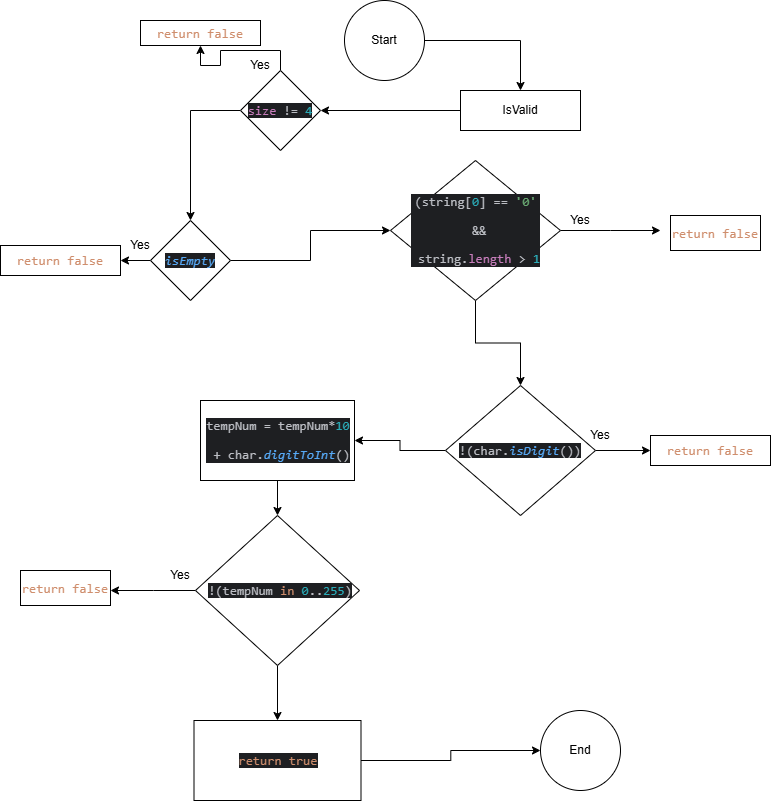

The diagram above was exported from draw.io. Its source (the exported page's mxGraphModel, read from the mxfile embedded in the PNG):
<mxGraphModel dx="1036" dy="536" grid="1" gridSize="10" guides="1" tooltips="1" connect="1" arrows="1" fold="1" page="1" pageScale="1" pageWidth="827" pageHeight="1169" math="0" shadow="0">
  <root>
    <mxCell id="WIyWlLk6GJQsqaUBKTNV-0" />
    <mxCell id="WIyWlLk6GJQsqaUBKTNV-1" parent="WIyWlLk6GJQsqaUBKTNV-0" />
    <mxCell id="Uzn-IrtYJNzQ39JEnBD8-3" value="" style="edgeStyle=orthogonalEdgeStyle;rounded=0;orthogonalLoop=1;jettySize=auto;html=1;" edge="1" parent="WIyWlLk6GJQsqaUBKTNV-1" source="Uzn-IrtYJNzQ39JEnBD8-0" target="Uzn-IrtYJNzQ39JEnBD8-2">
      <mxGeometry relative="1" as="geometry" />
    </mxCell>
    <mxCell id="Uzn-IrtYJNzQ39JEnBD8-0" value="" style="ellipse;whiteSpace=wrap;html=1;aspect=fixed;" vertex="1" parent="WIyWlLk6GJQsqaUBKTNV-1">
      <mxGeometry x="374" y="20" width="80" height="80" as="geometry" />
    </mxCell>
    <mxCell id="Uzn-IrtYJNzQ39JEnBD8-1" value="Start" style="text;html=1;align=center;verticalAlign=middle;whiteSpace=wrap;rounded=0;" vertex="1" parent="WIyWlLk6GJQsqaUBKTNV-1">
      <mxGeometry x="384" y="45" width="60" height="30" as="geometry" />
    </mxCell>
    <mxCell id="Uzn-IrtYJNzQ39JEnBD8-5" value="" style="edgeStyle=orthogonalEdgeStyle;rounded=0;orthogonalLoop=1;jettySize=auto;html=1;" edge="1" parent="WIyWlLk6GJQsqaUBKTNV-1" source="Uzn-IrtYJNzQ39JEnBD8-2" target="Uzn-IrtYJNzQ39JEnBD8-4">
      <mxGeometry relative="1" as="geometry" />
    </mxCell>
    <mxCell id="Uzn-IrtYJNzQ39JEnBD8-2" value="" style="whiteSpace=wrap;html=1;" vertex="1" parent="WIyWlLk6GJQsqaUBKTNV-1">
      <mxGeometry x="490" y="110" width="120" height="40" as="geometry" />
    </mxCell>
    <mxCell id="Uzn-IrtYJNzQ39JEnBD8-7" value="" style="edgeStyle=orthogonalEdgeStyle;rounded=0;orthogonalLoop=1;jettySize=auto;html=1;" edge="1" parent="WIyWlLk6GJQsqaUBKTNV-1" source="Uzn-IrtYJNzQ39JEnBD8-4" target="Uzn-IrtYJNzQ39JEnBD8-6">
      <mxGeometry relative="1" as="geometry" />
    </mxCell>
    <mxCell id="Uzn-IrtYJNzQ39JEnBD8-46" value="" style="edgeStyle=orthogonalEdgeStyle;rounded=0;orthogonalLoop=1;jettySize=auto;html=1;" edge="1" parent="WIyWlLk6GJQsqaUBKTNV-1" source="Uzn-IrtYJNzQ39JEnBD8-4" target="Uzn-IrtYJNzQ39JEnBD8-45">
      <mxGeometry relative="1" as="geometry" />
    </mxCell>
    <mxCell id="Uzn-IrtYJNzQ39JEnBD8-4" value="" style="rhombus;whiteSpace=wrap;html=1;" vertex="1" parent="WIyWlLk6GJQsqaUBKTNV-1">
      <mxGeometry x="270" y="90" width="80" height="80" as="geometry" />
    </mxCell>
    <mxCell id="Uzn-IrtYJNzQ39JEnBD8-9" value="" style="edgeStyle=orthogonalEdgeStyle;rounded=0;orthogonalLoop=1;jettySize=auto;html=1;" edge="1" parent="WIyWlLk6GJQsqaUBKTNV-1" source="Uzn-IrtYJNzQ39JEnBD8-6" target="Uzn-IrtYJNzQ39JEnBD8-8">
      <mxGeometry relative="1" as="geometry" />
    </mxCell>
    <mxCell id="Uzn-IrtYJNzQ39JEnBD8-49" value="" style="edgeStyle=orthogonalEdgeStyle;rounded=0;orthogonalLoop=1;jettySize=auto;html=1;" edge="1" parent="WIyWlLk6GJQsqaUBKTNV-1" source="Uzn-IrtYJNzQ39JEnBD8-6" target="Uzn-IrtYJNzQ39JEnBD8-48">
      <mxGeometry relative="1" as="geometry" />
    </mxCell>
    <mxCell id="Uzn-IrtYJNzQ39JEnBD8-6" value="" style="rhombus;whiteSpace=wrap;html=1;" vertex="1" parent="WIyWlLk6GJQsqaUBKTNV-1">
      <mxGeometry x="180" y="240" width="80" height="80" as="geometry" />
    </mxCell>
    <mxCell id="Uzn-IrtYJNzQ39JEnBD8-11" value="" style="edgeStyle=orthogonalEdgeStyle;rounded=0;orthogonalLoop=1;jettySize=auto;html=1;" edge="1" parent="WIyWlLk6GJQsqaUBKTNV-1" source="Uzn-IrtYJNzQ39JEnBD8-8" target="Uzn-IrtYJNzQ39JEnBD8-10">
      <mxGeometry relative="1" as="geometry" />
    </mxCell>
    <mxCell id="Uzn-IrtYJNzQ39JEnBD8-34" value="" style="edgeStyle=orthogonalEdgeStyle;rounded=0;orthogonalLoop=1;jettySize=auto;html=1;" edge="1" parent="WIyWlLk6GJQsqaUBKTNV-1" source="Uzn-IrtYJNzQ39JEnBD8-8">
      <mxGeometry relative="1" as="geometry">
        <mxPoint x="690" y="250" as="targetPoint" />
      </mxGeometry>
    </mxCell>
    <mxCell id="Uzn-IrtYJNzQ39JEnBD8-8" value="" style="rhombus;whiteSpace=wrap;html=1;" vertex="1" parent="WIyWlLk6GJQsqaUBKTNV-1">
      <mxGeometry x="420" y="180" width="170" height="140" as="geometry" />
    </mxCell>
    <mxCell id="Uzn-IrtYJNzQ39JEnBD8-13" value="" style="edgeStyle=orthogonalEdgeStyle;rounded=0;orthogonalLoop=1;jettySize=auto;html=1;" edge="1" parent="WIyWlLk6GJQsqaUBKTNV-1" source="Uzn-IrtYJNzQ39JEnBD8-10" target="Uzn-IrtYJNzQ39JEnBD8-12">
      <mxGeometry relative="1" as="geometry" />
    </mxCell>
    <mxCell id="Uzn-IrtYJNzQ39JEnBD8-53" value="" style="edgeStyle=orthogonalEdgeStyle;rounded=0;orthogonalLoop=1;jettySize=auto;html=1;" edge="1" parent="WIyWlLk6GJQsqaUBKTNV-1" source="Uzn-IrtYJNzQ39JEnBD8-10" target="Uzn-IrtYJNzQ39JEnBD8-52">
      <mxGeometry relative="1" as="geometry" />
    </mxCell>
    <mxCell id="Uzn-IrtYJNzQ39JEnBD8-10" value="" style="rhombus;whiteSpace=wrap;html=1;" vertex="1" parent="WIyWlLk6GJQsqaUBKTNV-1">
      <mxGeometry x="475" y="405" width="150" height="130" as="geometry" />
    </mxCell>
    <mxCell id="Uzn-IrtYJNzQ39JEnBD8-15" value="" style="edgeStyle=orthogonalEdgeStyle;rounded=0;orthogonalLoop=1;jettySize=auto;html=1;" edge="1" parent="WIyWlLk6GJQsqaUBKTNV-1" source="Uzn-IrtYJNzQ39JEnBD8-12" target="Uzn-IrtYJNzQ39JEnBD8-14">
      <mxGeometry relative="1" as="geometry" />
    </mxCell>
    <mxCell id="Uzn-IrtYJNzQ39JEnBD8-12" value="" style="whiteSpace=wrap;html=1;" vertex="1" parent="WIyWlLk6GJQsqaUBKTNV-1">
      <mxGeometry x="230" y="420" width="154" height="80" as="geometry" />
    </mxCell>
    <mxCell id="Uzn-IrtYJNzQ39JEnBD8-17" value="" style="edgeStyle=orthogonalEdgeStyle;rounded=0;orthogonalLoop=1;jettySize=auto;html=1;" edge="1" parent="WIyWlLk6GJQsqaUBKTNV-1" source="Uzn-IrtYJNzQ39JEnBD8-14" target="Uzn-IrtYJNzQ39JEnBD8-16">
      <mxGeometry relative="1" as="geometry" />
    </mxCell>
    <mxCell id="Uzn-IrtYJNzQ39JEnBD8-38" value="" style="edgeStyle=orthogonalEdgeStyle;rounded=0;orthogonalLoop=1;jettySize=auto;html=1;" edge="1" parent="WIyWlLk6GJQsqaUBKTNV-1" source="Uzn-IrtYJNzQ39JEnBD8-14">
      <mxGeometry relative="1" as="geometry">
        <mxPoint x="140" y="610" as="targetPoint" />
      </mxGeometry>
    </mxCell>
    <mxCell id="Uzn-IrtYJNzQ39JEnBD8-14" value="" style="rhombus;whiteSpace=wrap;html=1;" vertex="1" parent="WIyWlLk6GJQsqaUBKTNV-1">
      <mxGeometry x="225" y="535" width="164" height="150" as="geometry" />
    </mxCell>
    <mxCell id="Uzn-IrtYJNzQ39JEnBD8-19" value="" style="edgeStyle=orthogonalEdgeStyle;rounded=0;orthogonalLoop=1;jettySize=auto;html=1;" edge="1" parent="WIyWlLk6GJQsqaUBKTNV-1" source="Uzn-IrtYJNzQ39JEnBD8-16" target="Uzn-IrtYJNzQ39JEnBD8-18">
      <mxGeometry relative="1" as="geometry" />
    </mxCell>
    <mxCell id="Uzn-IrtYJNzQ39JEnBD8-16" value="" style="whiteSpace=wrap;html=1;" vertex="1" parent="WIyWlLk6GJQsqaUBKTNV-1">
      <mxGeometry x="223.5" y="740" width="167" height="80" as="geometry" />
    </mxCell>
    <mxCell id="Uzn-IrtYJNzQ39JEnBD8-18" value="" style="ellipse;whiteSpace=wrap;html=1;" vertex="1" parent="WIyWlLk6GJQsqaUBKTNV-1">
      <mxGeometry x="570" y="730" width="80" height="80" as="geometry" />
    </mxCell>
    <mxCell id="Uzn-IrtYJNzQ39JEnBD8-20" value="End" style="text;html=1;align=center;verticalAlign=middle;whiteSpace=wrap;rounded=0;" vertex="1" parent="WIyWlLk6GJQsqaUBKTNV-1">
      <mxGeometry x="580" y="755" width="60" height="30" as="geometry" />
    </mxCell>
    <mxCell id="Uzn-IrtYJNzQ39JEnBD8-21" value="IsValid" style="text;html=1;align=center;verticalAlign=middle;whiteSpace=wrap;rounded=0;" vertex="1" parent="WIyWlLk6GJQsqaUBKTNV-1">
      <mxGeometry x="520" y="115" width="60" height="30" as="geometry" />
    </mxCell>
    <mxCell id="Uzn-IrtYJNzQ39JEnBD8-22" value="&lt;div style=&quot;background-color:#1e1f22;color:#bcbec4&quot;&gt;&lt;pre style=&quot;font-family:'JetBrains Mono',monospace;font-size:9.8pt;&quot;&gt;&lt;span style=&quot;color:#c77dbb;&quot;&gt;size &lt;/span&gt;!= &lt;span style=&quot;color:#2aacb8;&quot;&gt;4&lt;/span&gt;&lt;/pre&gt;&lt;/div&gt;" style="text;html=1;align=center;verticalAlign=middle;whiteSpace=wrap;rounded=0;" vertex="1" parent="WIyWlLk6GJQsqaUBKTNV-1">
      <mxGeometry x="280" y="115" width="60" height="30" as="geometry" />
    </mxCell>
    <mxCell id="Uzn-IrtYJNzQ39JEnBD8-23" value="&lt;div style=&quot;background-color:#1e1f22;color:#bcbec4&quot;&gt;&lt;pre style=&quot;font-family:'JetBrains Mono',monospace;font-size:9.8pt;&quot;&gt;&lt;span style=&quot;color:#57aaf7;font-style:italic;&quot;&gt;isEmpty&lt;/span&gt;&lt;/pre&gt;&lt;/div&gt;" style="text;html=1;align=center;verticalAlign=middle;whiteSpace=wrap;rounded=0;" vertex="1" parent="WIyWlLk6GJQsqaUBKTNV-1">
      <mxGeometry x="190" y="265" width="60" height="30" as="geometry" />
    </mxCell>
    <mxCell id="Uzn-IrtYJNzQ39JEnBD8-24" value="&lt;div style=&quot;background-color:#1e1f22;color:#bcbec4&quot;&gt;&lt;pre style=&quot;font-family:'JetBrains Mono',monospace;font-size:9.8pt;&quot;&gt;!(tempNum &lt;span style=&quot;color:#cf8e6d;&quot;&gt;in &lt;/span&gt;&lt;span style=&quot;color:#2aacb8;&quot;&gt;0&lt;/span&gt;..&lt;span style=&quot;color:#2aacb8;&quot;&gt;255&lt;/span&gt;)&lt;/pre&gt;&lt;/div&gt;" style="text;html=1;align=center;verticalAlign=middle;whiteSpace=wrap;rounded=0;" vertex="1" parent="WIyWlLk6GJQsqaUBKTNV-1">
      <mxGeometry x="280" y="595" width="60" height="30" as="geometry" />
    </mxCell>
    <mxCell id="Uzn-IrtYJNzQ39JEnBD8-25" value="&lt;div style=&quot;background-color:#1e1f22;color:#bcbec4&quot;&gt;&lt;pre style=&quot;font-family:'JetBrains Mono',monospace;font-size:9.8pt;&quot;&gt;&lt;span style=&quot;color:#cf8e6d;&quot;&gt;return true&lt;/span&gt;&lt;/pre&gt;&lt;/div&gt;" style="text;html=1;align=center;verticalAlign=middle;whiteSpace=wrap;rounded=0;" vertex="1" parent="WIyWlLk6GJQsqaUBKTNV-1">
      <mxGeometry x="278" y="765" width="60" height="30" as="geometry" />
    </mxCell>
    <mxCell id="Uzn-IrtYJNzQ39JEnBD8-26" value="&lt;div style=&quot;background-color: rgb(30, 31, 34); color: rgb(188, 190, 196);&quot;&gt;&lt;pre style=&quot;font-family:'JetBrains Mono',monospace;font-size:9.8pt;&quot;&gt;tempNum = tempNum*&lt;span style=&quot;color: rgb(42, 172, 184);&quot;&gt;10&lt;/span&gt;&lt;/pre&gt;&lt;pre style=&quot;font-family:'JetBrains Mono',monospace;font-size:9.8pt;&quot;&gt;&lt;span style=&quot;color: rgb(42, 172, 184);&quot;&gt; &lt;/span&gt;+ char.&lt;span style=&quot;color: rgb(87, 170, 247); font-style: italic;&quot;&gt;digitToInt&lt;/span&gt;()&lt;/pre&gt;&lt;/div&gt;" style="text;html=1;align=center;verticalAlign=middle;whiteSpace=wrap;rounded=0;" vertex="1" parent="WIyWlLk6GJQsqaUBKTNV-1">
      <mxGeometry x="286" y="407.5" width="44" height="105" as="geometry" />
    </mxCell>
    <mxCell id="Uzn-IrtYJNzQ39JEnBD8-27" value="&lt;div style=&quot;background-color:#1e1f22;color:#bcbec4&quot;&gt;&lt;pre style=&quot;font-family:'JetBrains Mono',monospace;font-size:9.8pt;&quot;&gt;!(char.&lt;span style=&quot;color:#57aaf7;font-style:italic;&quot;&gt;isDigit&lt;/span&gt;())&lt;/pre&gt;&lt;/div&gt;" style="text;html=1;align=center;verticalAlign=middle;whiteSpace=wrap;rounded=0;" vertex="1" parent="WIyWlLk6GJQsqaUBKTNV-1">
      <mxGeometry x="520" y="455" width="60" height="30" as="geometry" />
    </mxCell>
    <mxCell id="Uzn-IrtYJNzQ39JEnBD8-28" value="&lt;div style=&quot;background-color: rgb(30, 31, 34); color: rgb(188, 190, 196);&quot;&gt;&lt;pre style=&quot;font-family:'JetBrains Mono',monospace;font-size:9.8pt;&quot;&gt;(string[&lt;span style=&quot;color: rgb(42, 172, 184);&quot;&gt;0&lt;/span&gt;] == &lt;span style=&quot;color: rgb(106, 171, 115);&quot;&gt;'0'&lt;/span&gt;&lt;/pre&gt;&lt;pre style=&quot;font-family:'JetBrains Mono',monospace;font-size:9.8pt;&quot;&gt;&lt;span style=&quot;color: rgb(106, 171, 115);&quot;&gt; &lt;/span&gt;&amp;amp;&amp;amp;&lt;/pre&gt;&lt;pre style=&quot;font-family:'JetBrains Mono',monospace;font-size:9.8pt;&quot;&gt; string.&lt;span style=&quot;color: rgb(199, 125, 187);&quot;&gt;length &lt;/span&gt;&amp;gt; &lt;span style=&quot;color: rgb(42, 172, 184);&quot;&gt;1&lt;/span&gt;&lt;/pre&gt;&lt;/div&gt;" style="text;html=1;align=center;verticalAlign=middle;whiteSpace=wrap;rounded=0;" vertex="1" parent="WIyWlLk6GJQsqaUBKTNV-1">
      <mxGeometry x="487.5" y="245" width="35" height="10" as="geometry" />
    </mxCell>
    <mxCell id="Uzn-IrtYJNzQ39JEnBD8-39" value="Yes" style="text;html=1;align=center;verticalAlign=middle;whiteSpace=wrap;rounded=0;" vertex="1" parent="WIyWlLk6GJQsqaUBKTNV-1">
      <mxGeometry x="260" y="70" width="60" height="30" as="geometry" />
    </mxCell>
    <mxCell id="Uzn-IrtYJNzQ39JEnBD8-41" value="Yes" style="text;html=1;align=center;verticalAlign=middle;whiteSpace=wrap;rounded=0;" vertex="1" parent="WIyWlLk6GJQsqaUBKTNV-1">
      <mxGeometry x="180" y="580" width="60" height="30" as="geometry" />
    </mxCell>
    <mxCell id="Uzn-IrtYJNzQ39JEnBD8-42" value="Yes" style="text;html=1;align=center;verticalAlign=middle;whiteSpace=wrap;rounded=0;" vertex="1" parent="WIyWlLk6GJQsqaUBKTNV-1">
      <mxGeometry x="600" y="440" width="60" height="30" as="geometry" />
    </mxCell>
    <mxCell id="Uzn-IrtYJNzQ39JEnBD8-43" value="Yes" style="text;html=1;align=center;verticalAlign=middle;whiteSpace=wrap;rounded=0;" vertex="1" parent="WIyWlLk6GJQsqaUBKTNV-1">
      <mxGeometry x="580" y="225" width="60" height="30" as="geometry" />
    </mxCell>
    <mxCell id="Uzn-IrtYJNzQ39JEnBD8-44" value="Yes" style="text;html=1;align=center;verticalAlign=middle;whiteSpace=wrap;rounded=0;" vertex="1" parent="WIyWlLk6GJQsqaUBKTNV-1">
      <mxGeometry x="140" y="250" width="60" height="30" as="geometry" />
    </mxCell>
    <mxCell id="Uzn-IrtYJNzQ39JEnBD8-45" value="&lt;pre style=&quot;color: rgb(188, 190, 196); font-family: &amp;quot;JetBrains Mono&amp;quot;, monospace; font-size: 9.8pt;&quot;&gt;&lt;span style=&quot;color: rgb(207, 142, 109);&quot;&gt;return false&lt;/span&gt;&lt;/pre&gt;" style="whiteSpace=wrap;html=1;" vertex="1" parent="WIyWlLk6GJQsqaUBKTNV-1">
      <mxGeometry x="170" y="40" width="120" height="25" as="geometry" />
    </mxCell>
    <mxCell id="Uzn-IrtYJNzQ39JEnBD8-48" value="" style="whiteSpace=wrap;html=1;" vertex="1" parent="WIyWlLk6GJQsqaUBKTNV-1">
      <mxGeometry x="30" y="265" width="120" height="30" as="geometry" />
    </mxCell>
    <mxCell id="Uzn-IrtYJNzQ39JEnBD8-50" value="&lt;pre style=&quot;color: rgb(188, 190, 196); font-family: &amp;quot;JetBrains Mono&amp;quot;, monospace; font-size: 9.8pt;&quot;&gt;&lt;span style=&quot;color: rgb(207, 142, 109);&quot;&gt;return false&lt;/span&gt;&lt;/pre&gt;" style="text;html=1;align=center;verticalAlign=middle;whiteSpace=wrap;rounded=0;" vertex="1" parent="WIyWlLk6GJQsqaUBKTNV-1">
      <mxGeometry x="60" y="265" width="60" height="30" as="geometry" />
    </mxCell>
    <mxCell id="Uzn-IrtYJNzQ39JEnBD8-52" value="" style="whiteSpace=wrap;html=1;" vertex="1" parent="WIyWlLk6GJQsqaUBKTNV-1">
      <mxGeometry x="680" y="455" width="120" height="30" as="geometry" />
    </mxCell>
    <mxCell id="Uzn-IrtYJNzQ39JEnBD8-54" value="&lt;pre style=&quot;color: rgb(188, 190, 196); font-family: &amp;quot;JetBrains Mono&amp;quot;, monospace; font-size: 9.8pt;&quot;&gt;&lt;span style=&quot;color: rgb(207, 142, 109);&quot;&gt;return false&lt;/span&gt;&lt;/pre&gt;" style="text;html=1;align=center;verticalAlign=middle;whiteSpace=wrap;rounded=0;" vertex="1" parent="WIyWlLk6GJQsqaUBKTNV-1">
      <mxGeometry x="710" y="455" width="60" height="30" as="geometry" />
    </mxCell>
    <mxCell id="Uzn-IrtYJNzQ39JEnBD8-55" value="" style="rounded=0;whiteSpace=wrap;html=1;" vertex="1" parent="WIyWlLk6GJQsqaUBKTNV-1">
      <mxGeometry x="700" y="235" width="90" height="35" as="geometry" />
    </mxCell>
    <mxCell id="Uzn-IrtYJNzQ39JEnBD8-56" value="" style="rounded=0;whiteSpace=wrap;html=1;" vertex="1" parent="WIyWlLk6GJQsqaUBKTNV-1">
      <mxGeometry x="50" y="590" width="90" height="35" as="geometry" />
    </mxCell>
    <mxCell id="Uzn-IrtYJNzQ39JEnBD8-57" value="&lt;pre style=&quot;color: rgb(188, 190, 196); font-family: &amp;quot;JetBrains Mono&amp;quot;, monospace; font-size: 9.8pt;&quot;&gt;&lt;span style=&quot;color: rgb(207, 142, 109);&quot;&gt;return false&lt;/span&gt;&lt;/pre&gt;" style="text;html=1;align=center;verticalAlign=middle;whiteSpace=wrap;rounded=0;" vertex="1" parent="WIyWlLk6GJQsqaUBKTNV-1">
      <mxGeometry x="65" y="592.5" width="60" height="30" as="geometry" />
    </mxCell>
    <mxCell id="Uzn-IrtYJNzQ39JEnBD8-58" value="&lt;pre style=&quot;color: rgb(188, 190, 196); font-family: &amp;quot;JetBrains Mono&amp;quot;, monospace; font-size: 9.8pt;&quot;&gt;&lt;span style=&quot;color: rgb(207, 142, 109);&quot;&gt;return false&lt;/span&gt;&lt;/pre&gt;" style="text;html=1;align=center;verticalAlign=middle;whiteSpace=wrap;rounded=0;" vertex="1" parent="WIyWlLk6GJQsqaUBKTNV-1">
      <mxGeometry x="715" y="237.5" width="60" height="30" as="geometry" />
    </mxCell>
  </root>
</mxGraphModel>